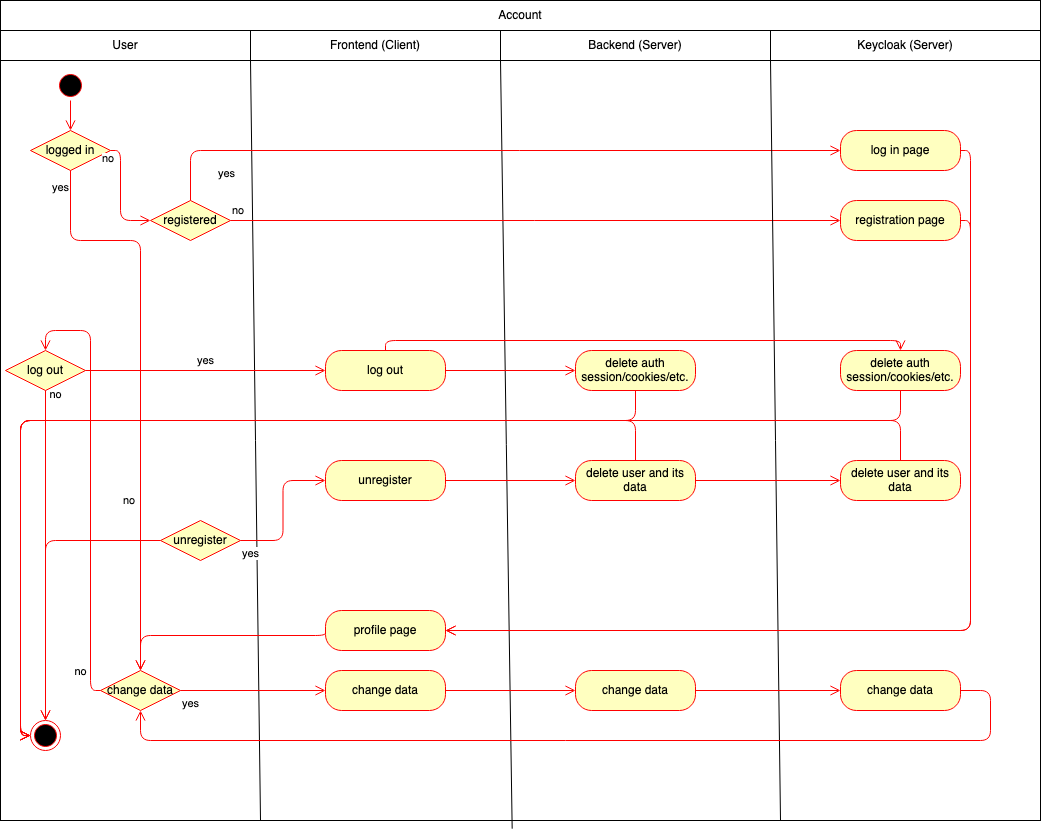

The diagram above was exported from draw.io. Its source (the exported page's mxGraphModel, read from the mxfile embedded in the PNG):
<mxGraphModel dx="778" dy="643" grid="1" gridSize="10" guides="1" tooltips="1" connect="1" arrows="1" fold="1" page="1" pageScale="1" pageWidth="827" pageHeight="1169" math="0" shadow="0">
  <root>
    <mxCell id="0" />
    <mxCell id="1" parent="0" />
    <mxCell id="R9UDLaQCCpAe5Ds_EUn3-157" value="" style="rounded=0;whiteSpace=wrap;html=1;" parent="1" vertex="1">
      <mxGeometry x="20" y="30" width="1040" height="820" as="geometry" />
    </mxCell>
    <mxCell id="R9UDLaQCCpAe5Ds_EUn3-158" value="Account" style="rounded=0;whiteSpace=wrap;html=1;" parent="1" vertex="1">
      <mxGeometry x="20" y="30" width="1040" height="30" as="geometry" />
    </mxCell>
    <mxCell id="R9UDLaQCCpAe5Ds_EUn3-159" value="User" style="rounded=0;whiteSpace=wrap;html=1;" parent="1" vertex="1">
      <mxGeometry x="20" y="60" width="250" height="30" as="geometry" />
    </mxCell>
    <mxCell id="R9UDLaQCCpAe5Ds_EUn3-160" value="Backend (Server)" style="rounded=0;whiteSpace=wrap;html=1;" parent="1" vertex="1">
      <mxGeometry x="520" y="60" width="270" height="30" as="geometry" />
    </mxCell>
    <mxCell id="R9UDLaQCCpAe5Ds_EUn3-161" value="Frontend (Client)" style="rounded=0;whiteSpace=wrap;html=1;" parent="1" vertex="1">
      <mxGeometry x="270" y="60" width="250" height="30" as="geometry" />
    </mxCell>
    <mxCell id="R9UDLaQCCpAe5Ds_EUn3-189" value="" style="endArrow=none;html=1;entryX=1;entryY=1;entryDx=0;entryDy=0;exitX=0.492;exitY=1.01;exitDx=0;exitDy=0;exitPerimeter=0;" parent="1" source="R9UDLaQCCpAe5Ds_EUn3-157" edge="1" target="R9UDLaQCCpAe5Ds_EUn3-161">
      <mxGeometry width="50" height="50" relative="1" as="geometry">
        <mxPoint x="530" y="750" as="sourcePoint" />
        <mxPoint x="520" y="60" as="targetPoint" />
      </mxGeometry>
    </mxCell>
    <mxCell id="R9UDLaQCCpAe5Ds_EUn3-190" value="" style="endArrow=none;html=1;exitX=0.25;exitY=1;exitDx=0;exitDy=0;entryX=0;entryY=1;entryDx=0;entryDy=0;" parent="1" source="R9UDLaQCCpAe5Ds_EUn3-157" edge="1" target="R9UDLaQCCpAe5Ds_EUn3-161">
      <mxGeometry width="50" height="50" relative="1" as="geometry">
        <mxPoint x="269" y="587" as="sourcePoint" />
        <mxPoint x="269" y="80" as="targetPoint" />
      </mxGeometry>
    </mxCell>
    <mxCell id="R9UDLaQCCpAe5Ds_EUn3-211" value="" style="ellipse;html=1;shape=startState;fillColor=#000000;strokeColor=#ff0000;" parent="1" vertex="1">
      <mxGeometry x="75" y="100" width="30" height="30" as="geometry" />
    </mxCell>
    <mxCell id="R9UDLaQCCpAe5Ds_EUn3-212" value="" style="edgeStyle=orthogonalEdgeStyle;html=1;verticalAlign=bottom;endArrow=open;endSize=8;strokeColor=#ff0000;entryX=0.5;entryY=0;entryDx=0;entryDy=0;" parent="1" source="R9UDLaQCCpAe5Ds_EUn3-211" target="R9UDLaQCCpAe5Ds_EUn3-215" edge="1">
      <mxGeometry relative="1" as="geometry">
        <mxPoint x="145" y="190" as="targetPoint" />
      </mxGeometry>
    </mxCell>
    <mxCell id="R9UDLaQCCpAe5Ds_EUn3-215" value="logged in" style="rhombus;whiteSpace=wrap;html=1;fillColor=#ffffc0;strokeColor=#ff0000;" parent="1" vertex="1">
      <mxGeometry x="50" y="160" width="80" height="40" as="geometry" />
    </mxCell>
    <mxCell id="R9UDLaQCCpAe5Ds_EUn3-216" value="no" style="edgeStyle=orthogonalEdgeStyle;html=1;align=left;verticalAlign=bottom;endArrow=open;endSize=8;strokeColor=#ff0000;entryX=0;entryY=0.5;entryDx=0;entryDy=0;exitX=1;exitY=0.5;exitDx=0;exitDy=0;" parent="1" source="R9UDLaQCCpAe5Ds_EUn3-215" target="R9UDLaQCCpAe5Ds_EUn3-226" edge="1">
      <mxGeometry x="-0.5" y="-20" relative="1" as="geometry">
        <mxPoint x="280" y="180" as="targetPoint" />
        <mxPoint as="offset" />
        <Array as="points">
          <mxPoint x="140" y="180" />
          <mxPoint x="140" y="250" />
        </Array>
      </mxGeometry>
    </mxCell>
    <mxCell id="R9UDLaQCCpAe5Ds_EUn3-217" value="yes" style="edgeStyle=orthogonalEdgeStyle;html=1;align=left;verticalAlign=top;endArrow=open;endSize=8;strokeColor=#ff0000;exitX=0.5;exitY=1;exitDx=0;exitDy=0;entryX=0.5;entryY=0;entryDx=0;entryDy=0;" parent="1" source="R9UDLaQCCpAe5Ds_EUn3-215" target="oETUjrXnyvR81d5Ycwze-12" edge="1">
      <mxGeometry x="-0.95" y="-22" relative="1" as="geometry">
        <mxPoint x="140" y="260" as="targetPoint" />
        <Array as="points">
          <mxPoint x="90" y="270" />
          <mxPoint x="160" y="270" />
        </Array>
        <mxPoint x="2" y="-10" as="offset" />
      </mxGeometry>
    </mxCell>
    <mxCell id="R9UDLaQCCpAe5Ds_EUn3-219" value="" style="edgeStyle=orthogonalEdgeStyle;html=1;verticalAlign=bottom;endArrow=open;endSize=8;strokeColor=#ff0000;entryX=1;entryY=0.5;entryDx=0;entryDy=0;exitX=1;exitY=0.5;exitDx=0;exitDy=0;" parent="1" source="oETUjrXnyvR81d5Ycwze-3" target="R9UDLaQCCpAe5Ds_EUn3-242" edge="1">
      <mxGeometry relative="1" as="geometry">
        <mxPoint x="655" y="260" as="targetPoint" />
        <mxPoint x="714.9999999999998" y="180" as="sourcePoint" />
      </mxGeometry>
    </mxCell>
    <mxCell id="R9UDLaQCCpAe5Ds_EUn3-225" value="" style="ellipse;html=1;shape=endState;fillColor=#000000;strokeColor=#ff0000;" parent="1" vertex="1">
      <mxGeometry x="50" y="750" width="30" height="30" as="geometry" />
    </mxCell>
    <mxCell id="R9UDLaQCCpAe5Ds_EUn3-226" value="registered" style="rhombus;whiteSpace=wrap;html=1;fillColor=#ffffc0;strokeColor=#ff0000;" parent="1" vertex="1">
      <mxGeometry x="170" y="230" width="80" height="40" as="geometry" />
    </mxCell>
    <mxCell id="R9UDLaQCCpAe5Ds_EUn3-227" value="no" style="edgeStyle=orthogonalEdgeStyle;html=1;align=left;verticalAlign=bottom;endArrow=open;endSize=8;strokeColor=#ff0000;entryX=0;entryY=0.5;entryDx=0;entryDy=0;" parent="1" source="R9UDLaQCCpAe5Ds_EUn3-226" target="oETUjrXnyvR81d5Ycwze-4" edge="1">
      <mxGeometry x="-1" relative="1" as="geometry">
        <mxPoint x="345" y="250" as="targetPoint" />
      </mxGeometry>
    </mxCell>
    <mxCell id="R9UDLaQCCpAe5Ds_EUn3-228" value="yes" style="edgeStyle=orthogonalEdgeStyle;html=1;align=left;verticalAlign=top;endArrow=open;endSize=8;strokeColor=#ff0000;exitX=0.5;exitY=0;exitDx=0;exitDy=0;entryX=0;entryY=0.5;entryDx=0;entryDy=0;" parent="1" source="R9UDLaQCCpAe5Ds_EUn3-226" target="oETUjrXnyvR81d5Ycwze-3" edge="1">
      <mxGeometry x="-0.7838" y="-10" relative="1" as="geometry">
        <mxPoint x="205" y="330" as="targetPoint" />
        <mxPoint as="offset" />
      </mxGeometry>
    </mxCell>
    <mxCell id="R9UDLaQCCpAe5Ds_EUn3-242" value="profile page" style="rounded=1;whiteSpace=wrap;html=1;arcSize=40;fontColor=#000000;fillColor=#ffffc0;strokeColor=#ff0000;" parent="1" vertex="1">
      <mxGeometry x="345" y="640" width="120" height="40" as="geometry" />
    </mxCell>
    <mxCell id="R9UDLaQCCpAe5Ds_EUn3-246" value="log out" style="rhombus;whiteSpace=wrap;html=1;fillColor=#ffffc0;strokeColor=#ff0000;" parent="1" vertex="1">
      <mxGeometry x="25" y="380" width="80" height="40" as="geometry" />
    </mxCell>
    <mxCell id="R9UDLaQCCpAe5Ds_EUn3-249" value="log out" style="rounded=1;whiteSpace=wrap;html=1;arcSize=40;fontColor=#000000;fillColor=#ffffc0;strokeColor=#ff0000;" parent="1" vertex="1">
      <mxGeometry x="345" y="380" width="120" height="40" as="geometry" />
    </mxCell>
    <mxCell id="R9UDLaQCCpAe5Ds_EUn3-250" value="yes" style="edgeStyle=orthogonalEdgeStyle;html=1;verticalAlign=bottom;endArrow=open;endSize=8;strokeColor=#ff0000;exitX=1;exitY=0.5;exitDx=0;exitDy=0;entryX=0;entryY=0.5;entryDx=0;entryDy=0;" parent="1" source="R9UDLaQCCpAe5Ds_EUn3-246" target="R9UDLaQCCpAe5Ds_EUn3-249" edge="1">
      <mxGeometry relative="1" as="geometry">
        <mxPoint x="410" y="550" as="targetPoint" />
      </mxGeometry>
    </mxCell>
    <mxCell id="R9UDLaQCCpAe5Ds_EUn3-251" value="" style="edgeStyle=orthogonalEdgeStyle;html=1;verticalAlign=bottom;endArrow=open;endSize=8;strokeColor=#ff0000;exitX=1;exitY=0.5;exitDx=0;exitDy=0;" parent="1" source="R9UDLaQCCpAe5Ds_EUn3-249" target="R9UDLaQCCpAe5Ds_EUn3-252" edge="1">
      <mxGeometry relative="1" as="geometry">
        <mxPoint x="705" y="399" as="targetPoint" />
        <mxPoint x="485" y="399" as="sourcePoint" />
      </mxGeometry>
    </mxCell>
    <mxCell id="R9UDLaQCCpAe5Ds_EUn3-252" value="delete auth session/cookies/etc." style="rounded=1;whiteSpace=wrap;html=1;arcSize=40;fontColor=#000000;fillColor=#ffffc0;strokeColor=#ff0000;" parent="1" vertex="1">
      <mxGeometry x="595" y="380" width="120" height="40" as="geometry" />
    </mxCell>
    <mxCell id="R9UDLaQCCpAe5Ds_EUn3-255" value="" style="edgeStyle=orthogonalEdgeStyle;html=1;verticalAlign=bottom;endArrow=open;endSize=8;strokeColor=#ff0000;exitX=0.5;exitY=1;exitDx=0;exitDy=0;entryX=0;entryY=0.5;entryDx=0;entryDy=0;" parent="1" source="R9UDLaQCCpAe5Ds_EUn3-252" target="R9UDLaQCCpAe5Ds_EUn3-225" edge="1">
      <mxGeometry relative="1" as="geometry">
        <mxPoint x="70" y="660" as="targetPoint" />
        <mxPoint x="605" y="360" as="sourcePoint" />
        <Array as="points">
          <mxPoint x="655" y="450" />
          <mxPoint x="40" y="450" />
          <mxPoint x="40" y="765" />
        </Array>
      </mxGeometry>
    </mxCell>
    <mxCell id="R9UDLaQCCpAe5Ds_EUn3-256" value="unregister" style="rhombus;whiteSpace=wrap;html=1;fillColor=#ffffc0;strokeColor=#ff0000;" parent="1" vertex="1">
      <mxGeometry x="180" y="550" width="80" height="40" as="geometry" />
    </mxCell>
    <mxCell id="R9UDLaQCCpAe5Ds_EUn3-257" value="no" style="edgeStyle=orthogonalEdgeStyle;html=1;align=left;verticalAlign=bottom;endArrow=open;endSize=8;strokeColor=#ff0000;exitX=0;exitY=0.5;exitDx=0;exitDy=0;entryX=0.5;entryY=0;entryDx=0;entryDy=0;" parent="1" source="R9UDLaQCCpAe5Ds_EUn3-256" target="R9UDLaQCCpAe5Ds_EUn3-225" edge="1">
      <mxGeometry x="-0.7333" y="-30" relative="1" as="geometry">
        <mxPoint x="340" y="650" as="targetPoint" />
        <mxPoint as="offset" />
        <Array as="points">
          <mxPoint x="65" y="570" />
        </Array>
      </mxGeometry>
    </mxCell>
    <mxCell id="R9UDLaQCCpAe5Ds_EUn3-258" value="yes" style="edgeStyle=orthogonalEdgeStyle;html=1;align=left;verticalAlign=top;endArrow=open;endSize=8;strokeColor=#ff0000;entryX=0;entryY=0.5;entryDx=0;entryDy=0;" parent="1" source="R9UDLaQCCpAe5Ds_EUn3-256" target="R9UDLaQCCpAe5Ds_EUn3-261" edge="1">
      <mxGeometry x="-1" relative="1" as="geometry">
        <mxPoint x="200" y="730" as="targetPoint" />
      </mxGeometry>
    </mxCell>
    <mxCell id="R9UDLaQCCpAe5Ds_EUn3-259" value="no" style="edgeStyle=orthogonalEdgeStyle;html=1;verticalAlign=bottom;endArrow=open;endSize=8;strokeColor=#ff0000;exitX=0.5;exitY=1;exitDx=0;exitDy=0;entryX=0.5;entryY=0;entryDx=0;entryDy=0;" parent="1" source="R9UDLaQCCpAe5Ds_EUn3-246" target="R9UDLaQCCpAe5Ds_EUn3-225" edge="1">
      <mxGeometry x="-0.913" y="10" relative="1" as="geometry">
        <mxPoint x="90" y="650" as="targetPoint" />
        <mxPoint x="140" y="410" as="sourcePoint" />
        <mxPoint as="offset" />
      </mxGeometry>
    </mxCell>
    <mxCell id="R9UDLaQCCpAe5Ds_EUn3-261" value="unregister" style="rounded=1;whiteSpace=wrap;html=1;arcSize=40;fontColor=#000000;fillColor=#ffffc0;strokeColor=#ff0000;" parent="1" vertex="1">
      <mxGeometry x="345" y="490" width="120" height="40" as="geometry" />
    </mxCell>
    <mxCell id="R9UDLaQCCpAe5Ds_EUn3-262" value="" style="edgeStyle=orthogonalEdgeStyle;html=1;verticalAlign=bottom;endArrow=open;endSize=8;strokeColor=#ff0000;exitX=1;exitY=0.5;exitDx=0;exitDy=0;entryX=0;entryY=0.5;entryDx=0;entryDy=0;" parent="1" source="R9UDLaQCCpAe5Ds_EUn3-261" target="R9UDLaQCCpAe5Ds_EUn3-265" edge="1">
      <mxGeometry relative="1" as="geometry">
        <mxPoint x="405" y="650" as="targetPoint" />
      </mxGeometry>
    </mxCell>
    <mxCell id="R9UDLaQCCpAe5Ds_EUn3-264" value="" style="edgeStyle=orthogonalEdgeStyle;html=1;verticalAlign=bottom;endArrow=open;endSize=8;strokeColor=#ff0000;exitX=0;exitY=0.5;exitDx=0;exitDy=0;entryX=0.5;entryY=0;entryDx=0;entryDy=0;" parent="1" source="R9UDLaQCCpAe5Ds_EUn3-242" target="oETUjrXnyvR81d5Ycwze-12" edge="1">
      <mxGeometry relative="1" as="geometry">
        <mxPoint x="355" y="410" as="targetPoint" />
        <mxPoint x="140" y="410" as="sourcePoint" />
        <Array as="points">
          <mxPoint x="345" y="665" />
          <mxPoint x="160" y="665" />
        </Array>
      </mxGeometry>
    </mxCell>
    <mxCell id="R9UDLaQCCpAe5Ds_EUn3-265" value="delete user and its data" style="rounded=1;whiteSpace=wrap;html=1;arcSize=40;fontColor=#000000;fillColor=#ffffc0;strokeColor=#ff0000;" parent="1" vertex="1">
      <mxGeometry x="595" y="490" width="120" height="40" as="geometry" />
    </mxCell>
    <mxCell id="R9UDLaQCCpAe5Ds_EUn3-266" value="" style="edgeStyle=orthogonalEdgeStyle;html=1;verticalAlign=bottom;endArrow=open;endSize=8;strokeColor=#ff0000;exitX=0.5;exitY=0;exitDx=0;exitDy=0;entryX=0;entryY=0.5;entryDx=0;entryDy=0;" parent="1" source="R9UDLaQCCpAe5Ds_EUn3-265" target="R9UDLaQCCpAe5Ds_EUn3-225" edge="1">
      <mxGeometry relative="1" as="geometry">
        <mxPoint x="60" y="660" as="targetPoint" />
        <Array as="points">
          <mxPoint x="655" y="450" />
          <mxPoint x="40" y="450" />
          <mxPoint x="40" y="765" />
        </Array>
      </mxGeometry>
    </mxCell>
    <mxCell id="oETUjrXnyvR81d5Ycwze-1" value="Keycloak (Server)" style="rounded=0;whiteSpace=wrap;html=1;" vertex="1" parent="1">
      <mxGeometry x="790" y="60" width="270" height="30" as="geometry" />
    </mxCell>
    <mxCell id="oETUjrXnyvR81d5Ycwze-2" value="" style="endArrow=none;html=1;exitX=0.75;exitY=1;exitDx=0;exitDy=0;entryX=1;entryY=1;entryDx=0;entryDy=0;" edge="1" parent="1" source="R9UDLaQCCpAe5Ds_EUn3-157" target="R9UDLaQCCpAe5Ds_EUn3-160">
      <mxGeometry width="50" height="50" relative="1" as="geometry">
        <mxPoint x="550" y="760" as="sourcePoint" />
        <mxPoint x="790" y="83" as="targetPoint" />
      </mxGeometry>
    </mxCell>
    <mxCell id="oETUjrXnyvR81d5Ycwze-3" value="log in page" style="rounded=1;whiteSpace=wrap;html=1;arcSize=40;fontColor=#000000;fillColor=#ffffc0;strokeColor=#ff0000;" vertex="1" parent="1">
      <mxGeometry x="860" y="160" width="120" height="40" as="geometry" />
    </mxCell>
    <mxCell id="oETUjrXnyvR81d5Ycwze-4" value="registration page" style="rounded=1;whiteSpace=wrap;html=1;arcSize=40;fontColor=#000000;fillColor=#ffffc0;strokeColor=#ff0000;" vertex="1" parent="1">
      <mxGeometry x="860" y="230" width="120" height="40" as="geometry" />
    </mxCell>
    <mxCell id="oETUjrXnyvR81d5Ycwze-5" value="" style="edgeStyle=orthogonalEdgeStyle;html=1;verticalAlign=bottom;endArrow=open;endSize=8;strokeColor=#ff0000;entryX=1;entryY=0.5;entryDx=0;entryDy=0;exitX=1;exitY=0.5;exitDx=0;exitDy=0;" edge="1" parent="1" source="oETUjrXnyvR81d5Ycwze-4" target="R9UDLaQCCpAe5Ds_EUn3-242">
      <mxGeometry relative="1" as="geometry">
        <mxPoint x="475" y="670" as="targetPoint" />
        <mxPoint x="990" y="190" as="sourcePoint" />
        <Array as="points">
          <mxPoint x="990" y="250" />
          <mxPoint x="990" y="660" />
        </Array>
      </mxGeometry>
    </mxCell>
    <mxCell id="oETUjrXnyvR81d5Ycwze-6" value="delete auth session/cookies/etc." style="rounded=1;whiteSpace=wrap;html=1;arcSize=40;fontColor=#000000;fillColor=#ffffc0;strokeColor=#ff0000;" vertex="1" parent="1">
      <mxGeometry x="860" y="380" width="120" height="40" as="geometry" />
    </mxCell>
    <mxCell id="oETUjrXnyvR81d5Ycwze-7" value="" style="edgeStyle=orthogonalEdgeStyle;html=1;verticalAlign=bottom;endArrow=open;endSize=8;strokeColor=#ff0000;exitX=0.5;exitY=0;exitDx=0;exitDy=0;entryX=0.5;entryY=0;entryDx=0;entryDy=0;" edge="1" parent="1" source="R9UDLaQCCpAe5Ds_EUn3-249" target="oETUjrXnyvR81d5Ycwze-6">
      <mxGeometry relative="1" as="geometry">
        <mxPoint x="860" y="399.5" as="targetPoint" />
        <mxPoint x="730" y="399.5" as="sourcePoint" />
      </mxGeometry>
    </mxCell>
    <mxCell id="oETUjrXnyvR81d5Ycwze-8" value="" style="edgeStyle=orthogonalEdgeStyle;html=1;verticalAlign=bottom;endArrow=open;endSize=8;strokeColor=#ff0000;exitX=0.5;exitY=1;exitDx=0;exitDy=0;entryX=0;entryY=0.5;entryDx=0;entryDy=0;" edge="1" parent="1" source="oETUjrXnyvR81d5Ycwze-6" target="R9UDLaQCCpAe5Ds_EUn3-225">
      <mxGeometry relative="1" as="geometry">
        <mxPoint x="70" y="660" as="targetPoint" />
        <mxPoint x="665" y="430" as="sourcePoint" />
        <Array as="points">
          <mxPoint x="920" y="450" />
          <mxPoint x="40" y="450" />
          <mxPoint x="40" y="765" />
        </Array>
      </mxGeometry>
    </mxCell>
    <mxCell id="oETUjrXnyvR81d5Ycwze-9" value="delete user and its data" style="rounded=1;whiteSpace=wrap;html=1;arcSize=40;fontColor=#000000;fillColor=#ffffc0;strokeColor=#ff0000;" vertex="1" parent="1">
      <mxGeometry x="860" y="490" width="120" height="40" as="geometry" />
    </mxCell>
    <mxCell id="oETUjrXnyvR81d5Ycwze-10" value="" style="edgeStyle=orthogonalEdgeStyle;html=1;verticalAlign=bottom;endArrow=open;endSize=8;strokeColor=#ff0000;entryX=0;entryY=0.5;entryDx=0;entryDy=0;exitX=1;exitY=0.5;exitDx=0;exitDy=0;" edge="1" parent="1" source="R9UDLaQCCpAe5Ds_EUn3-265" target="oETUjrXnyvR81d5Ycwze-9">
      <mxGeometry relative="1" as="geometry">
        <mxPoint x="605" y="520" as="targetPoint" />
        <mxPoint x="740" y="510" as="sourcePoint" />
      </mxGeometry>
    </mxCell>
    <mxCell id="oETUjrXnyvR81d5Ycwze-11" value="" style="edgeStyle=orthogonalEdgeStyle;html=1;verticalAlign=bottom;endArrow=open;endSize=8;strokeColor=#ff0000;entryX=0;entryY=0.5;entryDx=0;entryDy=0;exitX=0.5;exitY=0;exitDx=0;exitDy=0;" edge="1" parent="1" source="oETUjrXnyvR81d5Ycwze-9" target="R9UDLaQCCpAe5Ds_EUn3-225">
      <mxGeometry relative="1" as="geometry">
        <mxPoint x="465" y="450" as="targetPoint" />
        <mxPoint x="665" y="500" as="sourcePoint" />
        <Array as="points">
          <mxPoint x="920" y="450" />
          <mxPoint x="40" y="450" />
        </Array>
      </mxGeometry>
    </mxCell>
    <mxCell id="oETUjrXnyvR81d5Ycwze-12" value="change data" style="rhombus;whiteSpace=wrap;html=1;fillColor=#ffffc0;strokeColor=#ff0000;" vertex="1" parent="1">
      <mxGeometry x="120" y="700" width="80" height="40" as="geometry" />
    </mxCell>
    <mxCell id="oETUjrXnyvR81d5Ycwze-13" value="no" style="edgeStyle=orthogonalEdgeStyle;html=1;verticalAlign=bottom;endArrow=open;endSize=8;strokeColor=#ff0000;exitX=0;exitY=0.5;exitDx=0;exitDy=0;entryX=0.5;entryY=0;entryDx=0;entryDy=0;" edge="1" parent="1" source="oETUjrXnyvR81d5Ycwze-12" target="R9UDLaQCCpAe5Ds_EUn3-246">
      <mxGeometry x="-0.913" y="10" relative="1" as="geometry">
        <mxPoint x="100" y="660" as="targetPoint" />
        <mxPoint x="100" y="430" as="sourcePoint" />
        <mxPoint as="offset" />
        <Array as="points">
          <mxPoint x="110" y="720" />
          <mxPoint x="110" y="360" />
          <mxPoint x="65" y="360" />
        </Array>
      </mxGeometry>
    </mxCell>
    <mxCell id="oETUjrXnyvR81d5Ycwze-14" value="change data" style="rounded=1;whiteSpace=wrap;html=1;arcSize=40;fontColor=#000000;fillColor=#ffffc0;strokeColor=#ff0000;" vertex="1" parent="1">
      <mxGeometry x="345" y="700" width="120" height="40" as="geometry" />
    </mxCell>
    <mxCell id="oETUjrXnyvR81d5Ycwze-15" value="change data" style="rounded=1;whiteSpace=wrap;html=1;arcSize=40;fontColor=#000000;fillColor=#ffffc0;strokeColor=#ff0000;" vertex="1" parent="1">
      <mxGeometry x="595" y="700" width="120" height="40" as="geometry" />
    </mxCell>
    <mxCell id="oETUjrXnyvR81d5Ycwze-16" value="change data" style="rounded=1;whiteSpace=wrap;html=1;arcSize=40;fontColor=#000000;fillColor=#ffffc0;strokeColor=#ff0000;" vertex="1" parent="1">
      <mxGeometry x="860" y="700" width="120" height="40" as="geometry" />
    </mxCell>
    <mxCell id="oETUjrXnyvR81d5Ycwze-18" value="yes" style="edgeStyle=orthogonalEdgeStyle;html=1;align=left;verticalAlign=top;endArrow=open;endSize=8;strokeColor=#ff0000;entryX=0;entryY=0.5;entryDx=0;entryDy=0;exitX=1;exitY=0.5;exitDx=0;exitDy=0;" edge="1" parent="1" source="oETUjrXnyvR81d5Ycwze-12" target="oETUjrXnyvR81d5Ycwze-14">
      <mxGeometry x="-1" relative="1" as="geometry">
        <mxPoint x="355" y="520" as="targetPoint" />
        <mxPoint x="270" y="580" as="sourcePoint" />
      </mxGeometry>
    </mxCell>
    <mxCell id="oETUjrXnyvR81d5Ycwze-19" value="" style="edgeStyle=orthogonalEdgeStyle;html=1;align=left;verticalAlign=top;endArrow=open;endSize=8;strokeColor=#ff0000;entryX=0;entryY=0.5;entryDx=0;entryDy=0;exitX=1;exitY=0.5;exitDx=0;exitDy=0;" edge="1" parent="1" source="oETUjrXnyvR81d5Ycwze-14" target="oETUjrXnyvR81d5Ycwze-15">
      <mxGeometry x="-1" relative="1" as="geometry">
        <mxPoint x="477.5" y="764.5" as="targetPoint" />
        <mxPoint x="332.5" y="764.5" as="sourcePoint" />
      </mxGeometry>
    </mxCell>
    <mxCell id="oETUjrXnyvR81d5Ycwze-20" value="" style="edgeStyle=orthogonalEdgeStyle;html=1;align=left;verticalAlign=top;endArrow=open;endSize=8;strokeColor=#ff0000;entryX=0;entryY=0.5;entryDx=0;entryDy=0;exitX=1;exitY=0.5;exitDx=0;exitDy=0;" edge="1" parent="1" source="oETUjrXnyvR81d5Ycwze-15" target="oETUjrXnyvR81d5Ycwze-16">
      <mxGeometry x="-1" relative="1" as="geometry">
        <mxPoint x="605" y="730" as="targetPoint" />
        <mxPoint x="740" y="720" as="sourcePoint" />
      </mxGeometry>
    </mxCell>
    <mxCell id="oETUjrXnyvR81d5Ycwze-21" value="" style="edgeStyle=orthogonalEdgeStyle;html=1;align=left;verticalAlign=top;endArrow=open;endSize=8;strokeColor=#ff0000;exitX=1;exitY=0.5;exitDx=0;exitDy=0;entryX=0.5;entryY=1;entryDx=0;entryDy=0;" edge="1" parent="1" source="oETUjrXnyvR81d5Ycwze-16" target="oETUjrXnyvR81d5Ycwze-12">
      <mxGeometry x="-1" relative="1" as="geometry">
        <mxPoint x="870" y="730" as="targetPoint" />
        <mxPoint x="725" y="730" as="sourcePoint" />
        <Array as="points">
          <mxPoint x="1010" y="720" />
          <mxPoint x="1010" y="770" />
          <mxPoint x="160" y="770" />
        </Array>
      </mxGeometry>
    </mxCell>
  </root>
</mxGraphModel>